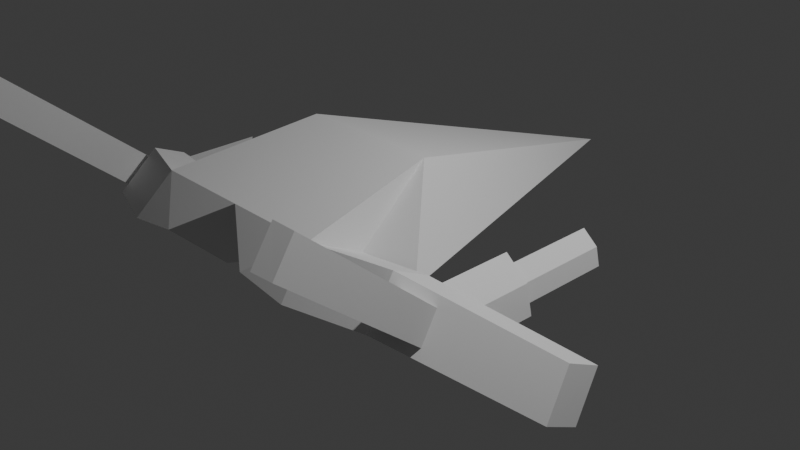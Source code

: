 # Source: spaceship.blend  (saved by Blender 4.0.36; exported with 4.5.12 LTS)
import bpy
from mathutils import Matrix  # noqa: F401  (used for matrix-valued properties, if any)

bpy.ops.wm.read_factory_settings(use_empty=True)
scene = bpy.context.scene
scene.name = 'Scene'

# ---- collections
col_collection = bpy.data.collections.new('Collection'); scene.collection.children.link(col_collection)

# ---- materials (node trees are filled in below, after node groups)
mat_material = bpy.data.materials.new('Material')
mat_material.alpha_threshold = 0.0
mat_material.use_transparent_shadow = False
mat_material.roughness = 0.5
mat_material.line_color = (0.0, 0.0, 0.0, 1.0)

# ---- material node trees
mat_material.use_nodes = True; mat_material.node_tree.nodes.clear()
_N = mat_material.node_tree.nodes; _L = mat_material.node_tree.links
n0 = _N.new('ShaderNodeOutputMaterial'); n0.name = 'Material Output'; n0.location = (300, 300)
n1 = _N.new('ShaderNodeBsdfPrincipled'); n1.name = 'Principled BSDF'; n1.location = (10, 300)
n1.inputs[3].default_value = 1.45
_L.new(n1.outputs[0], n0.inputs[0])
n0.is_active_output = True

# ---- world
world_world = bpy.data.worlds.new('World'); scene.world = world_world
world_world.use_nodes = True; world_world.node_tree.nodes.clear()
_N = world_world.node_tree.nodes; _L = world_world.node_tree.links
n0 = _N.new('ShaderNodeOutputWorld'); n0.name = 'World Output'; n0.location = (300, 300)
n1 = _N.new('ShaderNodeBackground'); n1.name = 'Background'; n1.location = (10, 300)
n1.inputs[0].default_value = (0.05088, 0.05088, 0.05088, 1.0)
_L.new(n1.outputs[0], n0.inputs[0])
n0.is_active_output = True
world_world.color = (0.05088, 0.05088, 0.05088)
world_world.use_sun_shadow = False
world_world.sun_shadow_jitter_overblur = 0.0

# ---- cameras
cam_camera = bpy.data.cameras.new('Camera')
cam_camera.clip_end = 100.0
cam_camera.ortho_scale = 7.314

# ---- lights
light_light = bpy.data.lights.new('Light', 'POINT')
light_light.transmission_factor = 0.0
light_light.use_soft_falloff = False
light_light.energy = 1000.0
light_light.shadow_soft_size = 0.1
light_light.shadow_maximum_resolution = 0.006
light_light.use_absolute_resolution = True

# ---- meshes
me_cube = bpy.data.meshes.new('Cube')
me_cube.from_pydata([(0.7662, -0.4094, 1.026), (1.659, -1.376, 0.4255), (1.0, -1.966, 0.8077), (1.0, -1.376, 0.4989), (0.0, 3.122, 0.0), (0.0, -1.376, -0.3148), (0.0, -1.966, 0.8077), (0.0, -1.376, 0.04998), (0.0, -0.4094, 1.026), (1.091, -2.332, 0.4035), (1.091, -1.742, 0.09474), (0.5384, -1.742, -0.07405), (0.5384, -2.332, 0.4827), (1.813, -1.7, 0.6063), (1.827, -1.351, 0.4836), (1.869, -1.928, 0.3548), (1.893, -1.618, 0.1876), (2.02, -1.488, 0.4309), (2.073, -1.099, 0.2747), (2.076, -1.716, 0.1793), (2.14, -1.366, -0.02128), (1.733, -1.695, 0.7358), (1.824, -2.061, 0.3316), (2.743, -0.6619, -0.1202), (2.834, -1.027, -0.5243), (2.469, -3.37, 2.012), (2.526, -3.598, 1.76), (2.56, -3.278, 1.935), (2.616, -3.505, 1.683), (1.77, -1.347, 0.5753), (1.861, -1.713, 0.1711), (2.781, -0.3139, -0.2806), (2.871, -0.6793, -0.6848), (1.883, -0.4473, 0.3907), (1.925, -0.4473, 0.2064), (2.042, -0.4473, 0.2559), (2.084, -0.4473, 0.07157), (1.827, -0.4473, 0.4836), (1.893, -0.4473, 0.1876), (2.073, -0.4473, 0.2747), (2.14, -0.4473, -0.02128), (1.883, 0.5572, 0.3907), (1.925, 0.5572, 0.2064), (2.042, 0.5572, 0.2559), (2.084, 0.5572, 0.07157)], [], [(5, 1, 3, 7), (1, 0, 2, 3), (1, 5, 4), (0, 1, 4), (7, 3, 10, 11), (0, 8, 6, 2), (4, 8, 0), (10, 9, 12, 11), (3, 2, 21, 29), (6, 7, 11, 12), (2, 6, 12, 9), (2, 9, 22, 21), (10, 3, 29, 30), (9, 10, 30, 22), (15, 19, 28, 26), (31, 23, 24, 32), (22, 30, 32, 24), (14, 18, 39, 37), (29, 21, 23, 31), (15, 13, 21, 22), (17, 19, 24, 23), (19, 15, 22, 24), (13, 17, 23, 21), (25, 26, 28, 27), (13, 15, 26, 25), (17, 13, 25, 27), (19, 17, 27, 28), (14, 16, 30, 29), (20, 18, 31, 32), (16, 20, 32, 30), (18, 14, 29, 31), (36, 34, 42, 44), (18, 20, 40, 39), (20, 16, 38, 40), (16, 14, 37, 38), (33, 34, 38, 37), (36, 35, 39, 40), (34, 36, 40, 38), (35, 33, 37, 39), (42, 41, 43, 44), (34, 33, 41, 42), (33, 35, 43, 41), (35, 36, 44, 43)])
_uv = me_cube.uv_layers.new(name='UVMap')
_uv.uv.foreach_set('vector', [0.25, 0.5, 0.375, 0.5, 0.375, 0.75, 0.25, 0.75, 0.375, 0.5, 0.625, 0.5, 0.625, 0.75, 0.375, 0.75, 0.375, 0.5, 0.25, 0.5, 0.375, 0.5, 0.625, 0.5, 0.375, 0.5, 0.625, 0.5, 0.25, 0.75, 0.375, 0.75, 0.375, 0.75, 0.306, 0.75, 0.625, 0.5, 0.75, 0.5, 0.75, 0.75, 0.625, 0.75, 0.875, 0.5, 0.75, 0.5, 0.625, 0.5, 0.375, 0.75, 0.625, 0.75, 0.625, 0.819, 0.375, 0.819, 0.375, 0.75, 0.625, 0.75, 0.5197, 0.75, 0.375, 0.75, 0.0, 0.0, 0.0, 0.0, 0.0, 0.0, 0.0, 0.0, 0.625, 0.75, 0.75, 0.75, 0.694, 0.75, 0.625, 0.75, 0.625, 0.75, 0.625, 0.75, 0.5197, 0.75, 0.5197, 0.75, 0.375, 0.75, 0.375, 0.75, 0.375, 0.75, 0.375, 0.75, 0.625, 0.75, 0.375, 0.75, 0.375, 0.75, 0.5197, 0.75, 0.5197, 0.75, 0.5197, 0.75, 0.5197, 0.75, 0.5197, 0.75, 0.375, 0.75, 0.5197, 0.75, 0.5197, 0.75, 0.375, 0.75, 0.5197, 0.75, 0.375, 0.75, 0.375, 0.75, 0.5197, 0.75, 0.375, 0.75, 0.375, 0.75, 0.375, 0.75, 0.375, 0.75, 0.375, 0.75, 0.5197, 0.75, 0.5197, 0.75, 0.375, 0.75, 0.5197, 0.75, 0.5197, 0.75, 0.5197, 0.75, 0.5197, 0.75, 0.5197, 0.75, 0.5197, 0.75, 0.5197, 0.75, 0.5197, 0.75, 0.5197, 0.75, 0.5197, 0.75, 0.5197, 0.75, 0.5197, 0.75, 0.5197, 0.75, 0.5197, 0.75, 0.5197, 0.75, 0.5197, 0.75, 0.5197, 0.75, 0.5197, 0.75, 0.5197, 0.75, 0.5197, 0.75, 0.5197, 0.75, 0.5197, 0.75, 0.5197, 0.75, 0.5197, 0.75, 0.5197, 0.75, 0.5197, 0.75, 0.5197, 0.75, 0.5197, 0.75, 0.5197, 0.75, 0.5197, 0.75, 0.5197, 0.75, 0.5197, 0.75, 0.375, 0.75, 0.375, 0.75, 0.375, 0.75, 0.375, 0.75, 0.375, 0.75, 0.375, 0.75, 0.375, 0.75, 0.375, 0.75, 0.375, 0.75, 0.375, 0.75, 0.375, 0.75, 0.375, 0.75, 0.375, 0.75, 0.375, 0.75, 0.375, 0.75, 0.375, 0.75, 0.375, 0.75, 0.375, 0.75, 0.375, 0.75, 0.375, 0.75, 0.375, 0.75, 0.375, 0.75, 0.375, 0.75, 0.375, 0.75, 0.375, 0.75, 0.375, 0.75, 0.375, 0.75, 0.375, 0.75, 0.375, 0.75, 0.375, 0.75, 0.375, 0.75, 0.375, 0.75, 0.375, 0.75, 0.375, 0.75, 0.375, 0.75, 0.375, 0.75, 0.375, 0.75, 0.375, 0.75, 0.375, 0.75, 0.375, 0.75, 0.375, 0.75, 0.375, 0.75, 0.375, 0.75, 0.375, 0.75, 0.375, 0.75, 0.375, 0.75, 0.375, 0.75, 0.375, 0.75, 0.375, 0.75, 0.375, 0.75, 0.375, 0.75, 0.375, 0.75, 0.375, 0.75, 0.375, 0.75, 0.375, 0.75, 0.375, 0.75, 0.375, 0.75, 0.375, 0.75, 0.375, 0.75, 0.375, 0.75, 0.375, 0.75, 0.375, 0.75, 0.375, 0.75, 0.375, 0.75])
me_cube.materials.append(mat_material)
me_cube.use_mirror_vertex_groups = False
me_cube.update()

# ---- objects
ob_cube = bpy.data.objects.new('Cube', me_cube)
ob_light = bpy.data.objects.new('Light', light_light)
ob_camera = bpy.data.objects.new('Camera', cam_camera)

# ---- transforms, parenting, visibility, modifiers, constraints
ob_cube.location = (0.0, 0.0, 0.0)
ob_cube.lock_rotations_4d = False
ob_cube.empty_display_type = 'ARROWS'
ob_cube.lineart.crease_threshold = 0.0
_m = ob_cube.modifiers.new('Mirror', 'MIRROR')
ob_light.location = (4.076, 1.005, 5.904)
ob_light.rotation_euler = (0.6503, 0.05522, 1.866)
ob_light.lock_rotations_4d = False
ob_light.empty_display_type = 'ARROWS'
ob_light.color = (0.0, 0.0, 0.0, 0.0)
ob_light.lineart.crease_threshold = 0.0
ob_camera.location = (7.359, -6.926, 4.958)
ob_camera.rotation_euler = (1.109, 0.0, 0.8149)
ob_camera.lock_rotations_4d = False
ob_camera.empty_display_type = 'ARROWS'
ob_camera.color = (0.0, 0.0, 0.0, 0.0)
ob_camera.display_type = 'WIRE'
ob_camera.lineart.crease_threshold = 0.0

# ---- collection membership
col_collection.objects.link(ob_cube)
col_collection.objects.link(ob_light)
col_collection.objects.link(ob_camera)

# ---- scene / render settings (as saved in the file)
scene.camera = ob_camera
scene.frame_start = 1; scene.frame_end = 250; scene.frame_set(1)
scene.render.engine = 'BLENDER_EEVEE_NEXT'
scene.cycles.sampling_pattern = 'TABULATED_SOBOL'
bpy.context.view_layer.update()
